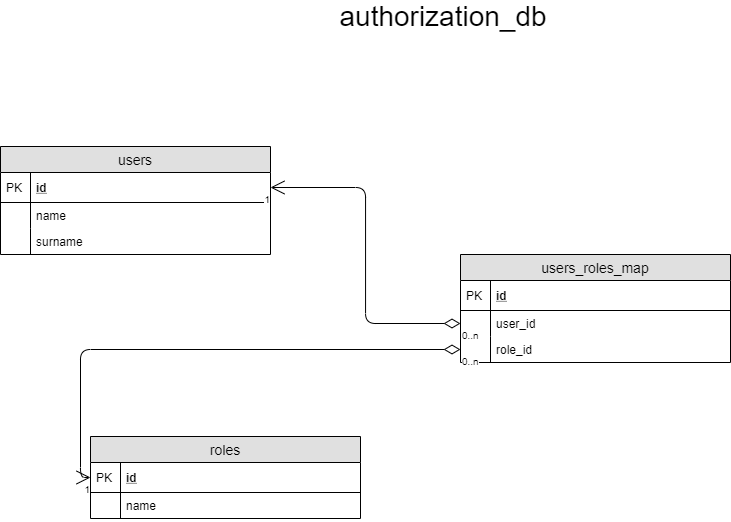

The diagram above was exported from draw.io. Its source (the exported page's mxGraphModel, read from the mxfile embedded in the PNG):
<mxGraphModel dx="2048" dy="625" grid="1" gridSize="10" guides="1" tooltips="1" connect="1" arrows="1" fold="1" page="1" pageScale="1" pageWidth="827" pageHeight="1169" math="0" shadow="0">
  <root>
    <mxCell id="0" />
    <mxCell id="1" parent="0" />
    <mxCell id="KxT6gEGizAr-YPNSrzvp-1" value="&lt;font style=&quot;font-size: 28px&quot;&gt;authorization_db&lt;/font&gt;" style="text;html=1;strokeColor=none;fillColor=none;align=center;verticalAlign=middle;whiteSpace=wrap;rounded=0;" parent="1" vertex="1">
      <mxGeometry x="392.71000000000004" y="160" width="40" height="20" as="geometry" />
    </mxCell>
    <mxCell id="RkONAUWusQzXRRq9rSfD-8" value="users" style="swimlane;fontStyle=0;childLayout=stackLayout;horizontal=1;startSize=26;fillColor=#e0e0e0;horizontalStack=0;resizeParent=1;resizeParentMax=0;resizeLast=0;collapsible=1;marginBottom=0;swimlaneFillColor=#ffffff;align=center;fontSize=14;" parent="1" vertex="1">
      <mxGeometry x="-30" y="300" width="270" height="108" as="geometry" />
    </mxCell>
    <mxCell id="RkONAUWusQzXRRq9rSfD-9" value="id" style="shape=partialRectangle;top=0;left=0;right=0;bottom=1;align=left;verticalAlign=middle;fillColor=none;spacingLeft=34;spacingRight=4;overflow=hidden;rotatable=0;points=[[0,0.5],[1,0.5]];portConstraint=eastwest;dropTarget=0;fontStyle=5;fontSize=12;" parent="RkONAUWusQzXRRq9rSfD-8" vertex="1">
      <mxGeometry y="26" width="270" height="30" as="geometry" />
    </mxCell>
    <mxCell id="RkONAUWusQzXRRq9rSfD-10" value="PK" style="shape=partialRectangle;top=0;left=0;bottom=0;fillColor=none;align=left;verticalAlign=middle;spacingLeft=4;spacingRight=4;overflow=hidden;rotatable=0;points=[];portConstraint=eastwest;part=1;fontSize=12;" parent="RkONAUWusQzXRRq9rSfD-9" vertex="1" connectable="0">
      <mxGeometry width="30" height="30" as="geometry" />
    </mxCell>
    <mxCell id="RkONAUWusQzXRRq9rSfD-11" value="name" style="shape=partialRectangle;top=0;left=0;right=0;bottom=0;align=left;verticalAlign=top;fillColor=none;spacingLeft=34;spacingRight=4;overflow=hidden;rotatable=0;points=[[0,0.5],[1,0.5]];portConstraint=eastwest;dropTarget=0;fontSize=12;" parent="RkONAUWusQzXRRq9rSfD-8" vertex="1">
      <mxGeometry y="56" width="270" height="26" as="geometry" />
    </mxCell>
    <mxCell id="RkONAUWusQzXRRq9rSfD-12" value="" style="shape=partialRectangle;top=0;left=0;bottom=0;fillColor=none;align=left;verticalAlign=top;spacingLeft=4;spacingRight=4;overflow=hidden;rotatable=0;points=[];portConstraint=eastwest;part=1;fontSize=12;" parent="RkONAUWusQzXRRq9rSfD-11" vertex="1" connectable="0">
      <mxGeometry width="30" height="26" as="geometry" />
    </mxCell>
    <mxCell id="RkONAUWusQzXRRq9rSfD-13" value="surname" style="shape=partialRectangle;top=0;left=0;right=0;bottom=0;align=left;verticalAlign=top;fillColor=none;spacingLeft=34;spacingRight=4;overflow=hidden;rotatable=0;points=[[0,0.5],[1,0.5]];portConstraint=eastwest;dropTarget=0;fontSize=12;" parent="RkONAUWusQzXRRq9rSfD-8" vertex="1">
      <mxGeometry y="82" width="270" height="26" as="geometry" />
    </mxCell>
    <mxCell id="RkONAUWusQzXRRq9rSfD-14" value="" style="shape=partialRectangle;top=0;left=0;bottom=0;fillColor=none;align=left;verticalAlign=top;spacingLeft=4;spacingRight=4;overflow=hidden;rotatable=0;points=[];portConstraint=eastwest;part=1;fontSize=12;" parent="RkONAUWusQzXRRq9rSfD-13" vertex="1" connectable="0">
      <mxGeometry width="30" height="26" as="geometry" />
    </mxCell>
    <mxCell id="RkONAUWusQzXRRq9rSfD-15" value="roles" style="swimlane;fontStyle=0;childLayout=stackLayout;horizontal=1;startSize=26;fillColor=#e0e0e0;horizontalStack=0;resizeParent=1;resizeParentMax=0;resizeLast=0;collapsible=1;marginBottom=0;swimlaneFillColor=#ffffff;align=center;fontSize=14;" parent="1" vertex="1">
      <mxGeometry x="60" y="590" width="270" height="82" as="geometry" />
    </mxCell>
    <mxCell id="RkONAUWusQzXRRq9rSfD-16" value="id" style="shape=partialRectangle;top=0;left=0;right=0;bottom=1;align=left;verticalAlign=middle;fillColor=none;spacingLeft=34;spacingRight=4;overflow=hidden;rotatable=0;points=[[0,0.5],[1,0.5]];portConstraint=eastwest;dropTarget=0;fontStyle=5;fontSize=12;" parent="RkONAUWusQzXRRq9rSfD-15" vertex="1">
      <mxGeometry y="26" width="270" height="30" as="geometry" />
    </mxCell>
    <mxCell id="RkONAUWusQzXRRq9rSfD-17" value="PK" style="shape=partialRectangle;top=0;left=0;bottom=0;fillColor=none;align=left;verticalAlign=middle;spacingLeft=4;spacingRight=4;overflow=hidden;rotatable=0;points=[];portConstraint=eastwest;part=1;fontSize=12;" parent="RkONAUWusQzXRRq9rSfD-16" vertex="1" connectable="0">
      <mxGeometry width="30" height="30" as="geometry" />
    </mxCell>
    <mxCell id="RkONAUWusQzXRRq9rSfD-18" value="name" style="shape=partialRectangle;top=0;left=0;right=0;bottom=0;align=left;verticalAlign=top;fillColor=none;spacingLeft=34;spacingRight=4;overflow=hidden;rotatable=0;points=[[0,0.5],[1,0.5]];portConstraint=eastwest;dropTarget=0;fontSize=12;" parent="RkONAUWusQzXRRq9rSfD-15" vertex="1">
      <mxGeometry y="56" width="270" height="26" as="geometry" />
    </mxCell>
    <mxCell id="RkONAUWusQzXRRq9rSfD-19" value="" style="shape=partialRectangle;top=0;left=0;bottom=0;fillColor=none;align=left;verticalAlign=top;spacingLeft=4;spacingRight=4;overflow=hidden;rotatable=0;points=[];portConstraint=eastwest;part=1;fontSize=12;" parent="RkONAUWusQzXRRq9rSfD-18" vertex="1" connectable="0">
      <mxGeometry width="30" height="26" as="geometry" />
    </mxCell>
    <mxCell id="RkONAUWusQzXRRq9rSfD-20" value="users_roles_map" style="swimlane;fontStyle=0;childLayout=stackLayout;horizontal=1;startSize=26;fillColor=#e0e0e0;horizontalStack=0;resizeParent=1;resizeParentMax=0;resizeLast=0;collapsible=1;marginBottom=0;swimlaneFillColor=#ffffff;align=center;fontSize=14;" parent="1" vertex="1">
      <mxGeometry x="430" y="408" width="270" height="108" as="geometry" />
    </mxCell>
    <mxCell id="RkONAUWusQzXRRq9rSfD-21" value="id" style="shape=partialRectangle;top=0;left=0;right=0;bottom=1;align=left;verticalAlign=middle;fillColor=none;spacingLeft=34;spacingRight=4;overflow=hidden;rotatable=0;points=[[0,0.5],[1,0.5]];portConstraint=eastwest;dropTarget=0;fontStyle=5;fontSize=12;" parent="RkONAUWusQzXRRq9rSfD-20" vertex="1">
      <mxGeometry y="26" width="270" height="30" as="geometry" />
    </mxCell>
    <mxCell id="RkONAUWusQzXRRq9rSfD-22" value="PK" style="shape=partialRectangle;top=0;left=0;bottom=0;fillColor=none;align=left;verticalAlign=middle;spacingLeft=4;spacingRight=4;overflow=hidden;rotatable=0;points=[];portConstraint=eastwest;part=1;fontSize=12;" parent="RkONAUWusQzXRRq9rSfD-21" vertex="1" connectable="0">
      <mxGeometry width="30" height="30" as="geometry" />
    </mxCell>
    <mxCell id="RkONAUWusQzXRRq9rSfD-23" value="user_id" style="shape=partialRectangle;top=0;left=0;right=0;bottom=0;align=left;verticalAlign=top;fillColor=none;spacingLeft=34;spacingRight=4;overflow=hidden;rotatable=0;points=[[0,0.5],[1,0.5]];portConstraint=eastwest;dropTarget=0;fontSize=12;" parent="RkONAUWusQzXRRq9rSfD-20" vertex="1">
      <mxGeometry y="56" width="270" height="26" as="geometry" />
    </mxCell>
    <mxCell id="RkONAUWusQzXRRq9rSfD-24" value="" style="shape=partialRectangle;top=0;left=0;bottom=0;fillColor=none;align=left;verticalAlign=top;spacingLeft=4;spacingRight=4;overflow=hidden;rotatable=0;points=[];portConstraint=eastwest;part=1;fontSize=12;" parent="RkONAUWusQzXRRq9rSfD-23" vertex="1" connectable="0">
      <mxGeometry width="30" height="26" as="geometry" />
    </mxCell>
    <mxCell id="RkONAUWusQzXRRq9rSfD-25" value="role_id" style="shape=partialRectangle;top=0;left=0;right=0;bottom=0;align=left;verticalAlign=top;fillColor=none;spacingLeft=34;spacingRight=4;overflow=hidden;rotatable=0;points=[[0,0.5],[1,0.5]];portConstraint=eastwest;dropTarget=0;fontSize=12;" parent="RkONAUWusQzXRRq9rSfD-20" vertex="1">
      <mxGeometry y="82" width="270" height="26" as="geometry" />
    </mxCell>
    <mxCell id="RkONAUWusQzXRRq9rSfD-26" value="" style="shape=partialRectangle;top=0;left=0;bottom=0;fillColor=none;align=left;verticalAlign=top;spacingLeft=4;spacingRight=4;overflow=hidden;rotatable=0;points=[];portConstraint=eastwest;part=1;fontSize=12;" parent="RkONAUWusQzXRRq9rSfD-25" vertex="1" connectable="0">
      <mxGeometry width="30" height="26" as="geometry" />
    </mxCell>
    <mxCell id="RkONAUWusQzXRRq9rSfD-27" value="" style="endArrow=open;html=1;endSize=12;startArrow=diamondThin;startSize=14;startFill=0;edgeStyle=orthogonalEdgeStyle;entryX=1;entryY=0.5;entryDx=0;entryDy=0;exitX=0;exitY=0.5;exitDx=0;exitDy=0;" parent="1" source="RkONAUWusQzXRRq9rSfD-23" target="RkONAUWusQzXRRq9rSfD-9" edge="1">
      <mxGeometry relative="1" as="geometry">
        <mxPoint x="450" y="470" as="sourcePoint" />
        <mxPoint x="610" y="470" as="targetPoint" />
      </mxGeometry>
    </mxCell>
    <mxCell id="RkONAUWusQzXRRq9rSfD-28" value="0..n" style="resizable=0;html=1;align=left;verticalAlign=top;labelBackgroundColor=#ffffff;fontSize=10;" parent="RkONAUWusQzXRRq9rSfD-27" connectable="0" vertex="1">
      <mxGeometry x="-1" relative="1" as="geometry" />
    </mxCell>
    <mxCell id="RkONAUWusQzXRRq9rSfD-29" value="1" style="resizable=0;html=1;align=right;verticalAlign=top;labelBackgroundColor=#ffffff;fontSize=10;" parent="RkONAUWusQzXRRq9rSfD-27" connectable="0" vertex="1">
      <mxGeometry x="1" relative="1" as="geometry" />
    </mxCell>
    <mxCell id="RkONAUWusQzXRRq9rSfD-30" value="" style="endArrow=open;html=1;endSize=12;startArrow=diamondThin;startSize=14;startFill=0;edgeStyle=orthogonalEdgeStyle;entryX=0;entryY=0.5;entryDx=0;entryDy=0;exitX=0;exitY=0.5;exitDx=0;exitDy=0;" parent="1" source="RkONAUWusQzXRRq9rSfD-25" target="RkONAUWusQzXRRq9rSfD-16" edge="1">
      <mxGeometry relative="1" as="geometry">
        <mxPoint x="390" y="230" as="sourcePoint" />
        <mxPoint x="550" y="230" as="targetPoint" />
      </mxGeometry>
    </mxCell>
    <mxCell id="RkONAUWusQzXRRq9rSfD-31" value="0..n" style="resizable=0;html=1;align=left;verticalAlign=top;labelBackgroundColor=#ffffff;fontSize=10;" parent="RkONAUWusQzXRRq9rSfD-30" connectable="0" vertex="1">
      <mxGeometry x="-1" relative="1" as="geometry" />
    </mxCell>
    <mxCell id="RkONAUWusQzXRRq9rSfD-32" value="1" style="resizable=0;html=1;align=right;verticalAlign=top;labelBackgroundColor=#ffffff;fontSize=10;" parent="RkONAUWusQzXRRq9rSfD-30" connectable="0" vertex="1">
      <mxGeometry x="1" relative="1" as="geometry" />
    </mxCell>
  </root>
</mxGraphModel>